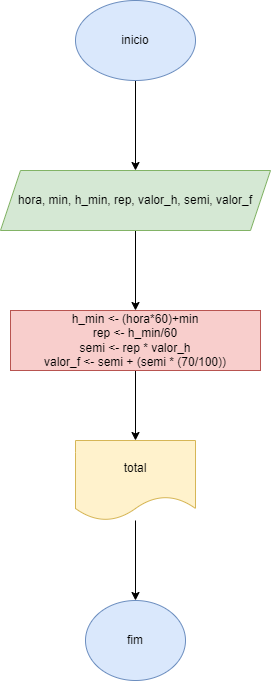

The diagram above was exported from draw.io. Its source (the exported page's mxGraphModel, read from the mxfile embedded in the PNG):
<mxGraphModel dx="1050" dy="573" grid="1" gridSize="10" guides="1" tooltips="1" connect="1" arrows="1" fold="1" page="1" pageScale="1" pageWidth="827" pageHeight="1169" math="0" shadow="0">
  <root>
    <mxCell id="0" />
    <mxCell id="1" parent="0" />
    <mxCell id="SoC-USdC2yikeXgP26lC-3" value="" style="edgeStyle=orthogonalEdgeStyle;rounded=0;orthogonalLoop=1;jettySize=auto;html=1;" edge="1" parent="1" source="SoC-USdC2yikeXgP26lC-1" target="SoC-USdC2yikeXgP26lC-2">
      <mxGeometry relative="1" as="geometry" />
    </mxCell>
    <mxCell id="SoC-USdC2yikeXgP26lC-1" value="inicio" style="ellipse;whiteSpace=wrap;html=1;fillColor=#dae8fc;strokeColor=#6c8ebf;" vertex="1" parent="1">
      <mxGeometry x="350" y="260" width="120" height="80" as="geometry" />
    </mxCell>
    <mxCell id="SoC-USdC2yikeXgP26lC-11" value="" style="edgeStyle=orthogonalEdgeStyle;rounded=0;orthogonalLoop=1;jettySize=auto;html=1;" edge="1" parent="1" source="SoC-USdC2yikeXgP26lC-2" target="SoC-USdC2yikeXgP26lC-10">
      <mxGeometry relative="1" as="geometry" />
    </mxCell>
    <mxCell id="SoC-USdC2yikeXgP26lC-2" value="hora, min, h_min, rep, valor_h, semi, valor_f" style="shape=parallelogram;perimeter=parallelogramPerimeter;whiteSpace=wrap;html=1;fixedSize=1;fillColor=#d5e8d4;strokeColor=#82b366;" vertex="1" parent="1">
      <mxGeometry x="275" y="430" width="270" height="60" as="geometry" />
    </mxCell>
    <mxCell id="SoC-USdC2yikeXgP26lC-7" value="" style="edgeStyle=orthogonalEdgeStyle;rounded=0;orthogonalLoop=1;jettySize=auto;html=1;" edge="1" parent="1" target="SoC-USdC2yikeXgP26lC-6">
      <mxGeometry relative="1" as="geometry">
        <mxPoint x="410" y="630" as="sourcePoint" />
      </mxGeometry>
    </mxCell>
    <mxCell id="SoC-USdC2yikeXgP26lC-9" value="" style="edgeStyle=orthogonalEdgeStyle;rounded=0;orthogonalLoop=1;jettySize=auto;html=1;" edge="1" parent="1" source="SoC-USdC2yikeXgP26lC-6" target="SoC-USdC2yikeXgP26lC-8">
      <mxGeometry relative="1" as="geometry" />
    </mxCell>
    <mxCell id="SoC-USdC2yikeXgP26lC-6" value="total" style="shape=document;whiteSpace=wrap;html=1;boundedLbl=1;fillColor=#fff2cc;strokeColor=#d6b656;" vertex="1" parent="1">
      <mxGeometry x="350" y="700" width="120" height="80" as="geometry" />
    </mxCell>
    <mxCell id="SoC-USdC2yikeXgP26lC-8" value="fim" style="ellipse;whiteSpace=wrap;html=1;fillColor=#dae8fc;strokeColor=#6c8ebf;" vertex="1" parent="1">
      <mxGeometry x="360" y="860" width="100" height="80" as="geometry" />
    </mxCell>
    <mxCell id="SoC-USdC2yikeXgP26lC-10" value="h_min &lt;- (hora*60)+min&#10;rep &lt;- h_min/60&#10;semi &lt;- rep * valor_h&#10;valor_f &lt;- semi + (semi * (70/100))" style="whiteSpace=wrap;html=1;fillColor=#f8cecc;strokeColor=#b85450;" vertex="1" parent="1">
      <mxGeometry x="285" y="570" width="250" height="60" as="geometry" />
    </mxCell>
  </root>
</mxGraphModel>